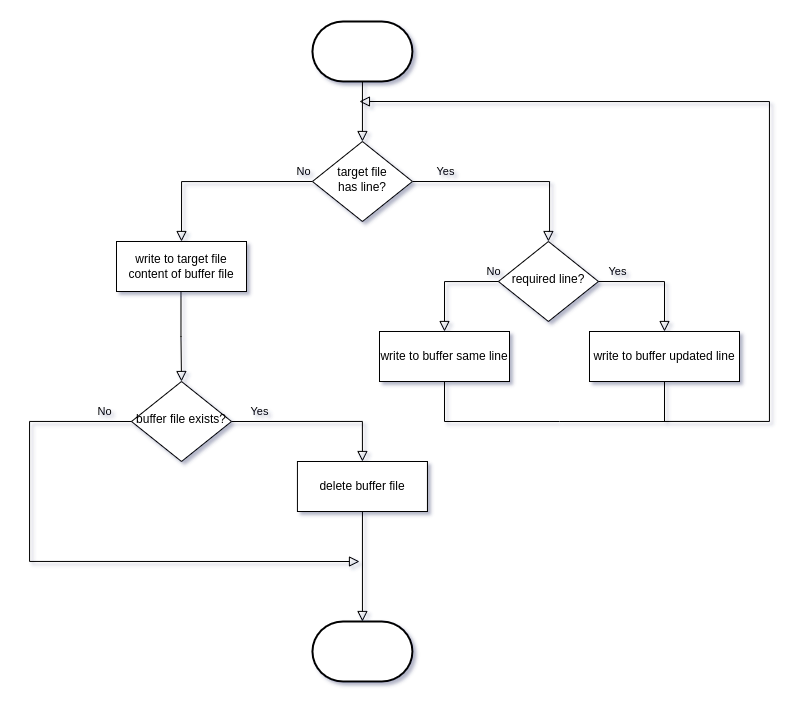

The diagram above was exported from draw.io. Its source (the exported page's mxGraphModel, read from the mxfile embedded in the PNG):
<mxGraphModel dx="1673" dy="829" grid="1" gridSize="10" guides="1" tooltips="1" connect="1" arrows="1" fold="1" page="1" pageScale="1" pageWidth="827" pageHeight="1169" math="0" shadow="0">
  <root>
    <mxCell id="WIyWlLk6GJQsqaUBKTNV-0" />
    <mxCell id="WIyWlLk6GJQsqaUBKTNV-1" parent="WIyWlLk6GJQsqaUBKTNV-0" />
    <mxCell id="WIyWlLk6GJQsqaUBKTNV-4" value="Yes" style="rounded=0;html=1;jettySize=auto;orthogonalLoop=1;fontSize=11;endArrow=block;endFill=0;endSize=8;strokeWidth=1;shadow=0;labelBackgroundColor=none;edgeStyle=orthogonalEdgeStyle;exitX=1;exitY=0.5;exitDx=0;exitDy=0;align=center;verticalAlign=middle;labelPosition=right;verticalLabelPosition=top;entryX=0.5;entryY=0;entryDx=0;entryDy=0;" parent="WIyWlLk6GJQsqaUBKTNV-1" source="WIyWlLk6GJQsqaUBKTNV-6" target="kHbMth_ZtVEOcy43OW_C-10" edge="1">
      <mxGeometry x="-0.6667" y="10" relative="1" as="geometry">
        <mxPoint as="offset" />
        <mxPoint x="549.94" y="240" as="targetPoint" />
        <Array as="points">
          <mxPoint x="590" y="200" />
          <mxPoint x="590" y="250" />
          <mxPoint x="589" y="250" />
        </Array>
      </mxGeometry>
    </mxCell>
    <mxCell id="WIyWlLk6GJQsqaUBKTNV-5" value="No" style="edgeStyle=orthogonalEdgeStyle;rounded=0;html=1;jettySize=auto;orthogonalLoop=1;fontSize=11;endArrow=block;endFill=0;endSize=8;strokeWidth=1;shadow=0;labelBackgroundColor=none;startArrow=none;exitX=0;exitY=0.5;exitDx=0;exitDy=0;entryX=0.5;entryY=0;entryDx=0;entryDy=0;" parent="WIyWlLk6GJQsqaUBKTNV-1" source="WIyWlLk6GJQsqaUBKTNV-6" target="kHbMth_ZtVEOcy43OW_C-28" edge="1">
      <mxGeometry x="-0.9055" y="-10" relative="1" as="geometry">
        <mxPoint as="offset" />
        <mxPoint x="140" y="320" as="sourcePoint" />
        <mxPoint x="240" y="260" as="targetPoint" />
        <Array as="points">
          <mxPoint x="222" y="200" />
        </Array>
      </mxGeometry>
    </mxCell>
    <mxCell id="WIyWlLk6GJQsqaUBKTNV-6" value="target file&lt;br&gt;has line?" style="rhombus;whiteSpace=wrap;html=1;shadow=0;fontFamily=Helvetica;fontSize=12;align=center;strokeWidth=1;spacing=6;spacingTop=-4;" parent="WIyWlLk6GJQsqaUBKTNV-1" vertex="1">
      <mxGeometry x="352.94" y="160" width="100" height="80" as="geometry" />
    </mxCell>
    <mxCell id="kHbMth_ZtVEOcy43OW_C-1" value="" style="strokeWidth=2;html=1;shape=mxgraph.flowchart.terminator;whiteSpace=wrap;" vertex="1" parent="WIyWlLk6GJQsqaUBKTNV-1">
      <mxGeometry x="352.94" y="40" width="100" height="60" as="geometry" />
    </mxCell>
    <mxCell id="kHbMth_ZtVEOcy43OW_C-3" value="write to buffer updated line" style="rounded=0;whiteSpace=wrap;html=1;" vertex="1" parent="WIyWlLk6GJQsqaUBKTNV-1">
      <mxGeometry x="630" y="350" width="150" height="50" as="geometry" />
    </mxCell>
    <mxCell id="kHbMth_ZtVEOcy43OW_C-7" value="" style="rounded=0;html=1;jettySize=auto;orthogonalLoop=1;fontSize=11;endArrow=block;endFill=0;endSize=8;strokeWidth=1;shadow=0;labelBackgroundColor=none;edgeStyle=orthogonalEdgeStyle;exitX=0.5;exitY=1;exitDx=0;exitDy=0;entryX=0.5;entryY=0;entryDx=0;entryDy=0;" edge="1" parent="WIyWlLk6GJQsqaUBKTNV-1" target="WIyWlLk6GJQsqaUBKTNV-6">
      <mxGeometry relative="1" as="geometry">
        <mxPoint x="402.94000000000005" y="100" as="sourcePoint" />
        <mxPoint x="412.94" y="70" as="targetPoint" />
      </mxGeometry>
    </mxCell>
    <mxCell id="kHbMth_ZtVEOcy43OW_C-9" value="" style="strokeWidth=2;html=1;shape=mxgraph.flowchart.terminator;whiteSpace=wrap;" vertex="1" parent="WIyWlLk6GJQsqaUBKTNV-1">
      <mxGeometry x="352.94" y="640" width="100" height="60" as="geometry" />
    </mxCell>
    <mxCell id="kHbMth_ZtVEOcy43OW_C-10" value="required line?" style="rhombus;whiteSpace=wrap;html=1;shadow=0;fontFamily=Helvetica;fontSize=12;align=center;strokeWidth=1;spacing=6;spacingTop=-4;" vertex="1" parent="WIyWlLk6GJQsqaUBKTNV-1">
      <mxGeometry x="538.94" y="260" width="100" height="80" as="geometry" />
    </mxCell>
    <mxCell id="kHbMth_ZtVEOcy43OW_C-12" value="Yes" style="rounded=0;html=1;jettySize=auto;orthogonalLoop=1;fontSize=11;endArrow=block;endFill=0;endSize=8;strokeWidth=1;shadow=0;labelBackgroundColor=none;edgeStyle=orthogonalEdgeStyle;align=center;verticalAlign=middle;labelPosition=right;verticalLabelPosition=top;entryX=0.5;entryY=0;entryDx=0;entryDy=0;exitX=1;exitY=0.5;exitDx=0;exitDy=0;" edge="1" parent="WIyWlLk6GJQsqaUBKTNV-1" source="kHbMth_ZtVEOcy43OW_C-10" target="kHbMth_ZtVEOcy43OW_C-3">
      <mxGeometry x="-0.6667" y="10" relative="1" as="geometry">
        <mxPoint as="offset" />
        <mxPoint x="639.94" y="290" as="sourcePoint" />
        <mxPoint x="698.94" y="349.9999999999998" as="targetPoint" />
        <Array as="points">
          <mxPoint x="705" y="300" />
        </Array>
      </mxGeometry>
    </mxCell>
    <mxCell id="kHbMth_ZtVEOcy43OW_C-13" value="No" style="edgeStyle=orthogonalEdgeStyle;rounded=0;html=1;jettySize=auto;orthogonalLoop=1;fontSize=11;endArrow=block;endFill=0;endSize=8;strokeWidth=1;shadow=0;labelBackgroundColor=none;exitX=0;exitY=0.5;exitDx=0;exitDy=0;entryX=0.5;entryY=0;entryDx=0;entryDy=0;" edge="1" parent="WIyWlLk6GJQsqaUBKTNV-1" source="kHbMth_ZtVEOcy43OW_C-10" target="kHbMth_ZtVEOcy43OW_C-15">
      <mxGeometry x="-0.9055" y="-10" relative="1" as="geometry">
        <mxPoint as="offset" />
        <mxPoint x="402.94" y="210" as="sourcePoint" />
        <mxPoint x="484" y="340" as="targetPoint" />
        <Array as="points">
          <mxPoint x="485" y="300" />
        </Array>
      </mxGeometry>
    </mxCell>
    <mxCell id="kHbMth_ZtVEOcy43OW_C-15" value="write to buffer same line" style="rounded=0;whiteSpace=wrap;html=1;" vertex="1" parent="WIyWlLk6GJQsqaUBKTNV-1">
      <mxGeometry x="420" y="350" width="130" height="50" as="geometry" />
    </mxCell>
    <mxCell id="kHbMth_ZtVEOcy43OW_C-19" value="" style="rounded=0;html=1;jettySize=auto;orthogonalLoop=1;fontSize=11;endArrow=block;endFill=0;endSize=8;strokeWidth=1;shadow=0;labelBackgroundColor=none;edgeStyle=orthogonalEdgeStyle;exitX=0.5;exitY=1;exitDx=0;exitDy=0;" edge="1" parent="WIyWlLk6GJQsqaUBKTNV-1" source="kHbMth_ZtVEOcy43OW_C-3">
      <mxGeometry relative="1" as="geometry">
        <mxPoint x="660" y="440" as="sourcePoint" />
        <mxPoint x="399.94" y="120" as="targetPoint" />
        <Array as="points">
          <mxPoint x="705" y="440" />
          <mxPoint x="810" y="440" />
          <mxPoint x="810" y="120" />
        </Array>
      </mxGeometry>
    </mxCell>
    <mxCell id="kHbMth_ZtVEOcy43OW_C-21" value="" style="rounded=0;html=1;jettySize=auto;orthogonalLoop=1;fontSize=11;endArrow=block;endFill=0;endSize=8;strokeWidth=1;shadow=0;labelBackgroundColor=none;edgeStyle=orthogonalEdgeStyle;entryX=0.5;entryY=0;entryDx=0;entryDy=0;entryPerimeter=0;exitX=0.5;exitY=1;exitDx=0;exitDy=0;" edge="1" parent="WIyWlLk6GJQsqaUBKTNV-1" source="kHbMth_ZtVEOcy43OW_C-34" target="kHbMth_ZtVEOcy43OW_C-9">
      <mxGeometry relative="1" as="geometry">
        <mxPoint x="367" y="560" as="sourcePoint" />
        <mxPoint x="369" y="510" as="targetPoint" />
        <Array as="points" />
      </mxGeometry>
    </mxCell>
    <mxCell id="kHbMth_ZtVEOcy43OW_C-23" value="" style="endArrow=none;html=1;rounded=0;entryX=0.5;entryY=1;entryDx=0;entryDy=0;" edge="1" parent="WIyWlLk6GJQsqaUBKTNV-1" target="kHbMth_ZtVEOcy43OW_C-15">
      <mxGeometry width="50" height="50" relative="1" as="geometry">
        <mxPoint x="710" y="440" as="sourcePoint" />
        <mxPoint x="410" y="360" as="targetPoint" />
        <Array as="points">
          <mxPoint x="600" y="440" />
          <mxPoint x="485" y="440" />
        </Array>
      </mxGeometry>
    </mxCell>
    <mxCell id="kHbMth_ZtVEOcy43OW_C-28" value="write to target file content of buffer file" style="rounded=0;whiteSpace=wrap;html=1;" vertex="1" parent="WIyWlLk6GJQsqaUBKTNV-1">
      <mxGeometry x="157" y="260" width="130" height="50" as="geometry" />
    </mxCell>
    <mxCell id="kHbMth_ZtVEOcy43OW_C-30" value="buffer file exists?" style="rhombus;whiteSpace=wrap;html=1;shadow=0;fontFamily=Helvetica;fontSize=12;align=center;strokeWidth=1;spacing=6;spacingTop=-4;" vertex="1" parent="WIyWlLk6GJQsqaUBKTNV-1">
      <mxGeometry x="172" y="400" width="100" height="80" as="geometry" />
    </mxCell>
    <mxCell id="kHbMth_ZtVEOcy43OW_C-31" value="" style="rounded=0;html=1;jettySize=auto;orthogonalLoop=1;fontSize=11;endArrow=block;endFill=0;endSize=8;strokeWidth=1;shadow=0;labelBackgroundColor=none;edgeStyle=orthogonalEdgeStyle;exitX=0.496;exitY=1;exitDx=0;exitDy=0;exitPerimeter=0;entryX=0.5;entryY=0;entryDx=0;entryDy=0;" edge="1" parent="WIyWlLk6GJQsqaUBKTNV-1" source="kHbMth_ZtVEOcy43OW_C-28" target="kHbMth_ZtVEOcy43OW_C-30">
      <mxGeometry relative="1" as="geometry">
        <mxPoint x="211.56" y="320" as="sourcePoint" />
        <mxPoint x="210" y="380" as="targetPoint" />
        <Array as="points" />
      </mxGeometry>
    </mxCell>
    <mxCell id="kHbMth_ZtVEOcy43OW_C-32" value="Yes" style="rounded=0;html=1;jettySize=auto;orthogonalLoop=1;fontSize=11;endArrow=block;endFill=0;endSize=8;strokeWidth=1;shadow=0;labelBackgroundColor=none;edgeStyle=orthogonalEdgeStyle;align=center;verticalAlign=middle;labelPosition=right;verticalLabelPosition=top;entryX=0.5;entryY=0;entryDx=0;entryDy=0;exitX=1;exitY=0.5;exitDx=0;exitDy=0;" edge="1" parent="WIyWlLk6GJQsqaUBKTNV-1" source="kHbMth_ZtVEOcy43OW_C-30" target="kHbMth_ZtVEOcy43OW_C-34">
      <mxGeometry x="-0.6667" y="10" relative="1" as="geometry">
        <mxPoint as="offset" />
        <mxPoint x="277" y="400" as="sourcePoint" />
        <mxPoint x="366" y="450" as="targetPoint" />
        <Array as="points">
          <mxPoint x="403" y="440" />
        </Array>
      </mxGeometry>
    </mxCell>
    <mxCell id="kHbMth_ZtVEOcy43OW_C-33" value="No" style="edgeStyle=orthogonalEdgeStyle;rounded=0;html=1;jettySize=auto;orthogonalLoop=1;fontSize=11;endArrow=block;endFill=0;endSize=8;strokeWidth=1;shadow=0;labelBackgroundColor=none;exitX=0;exitY=0.5;exitDx=0;exitDy=0;" edge="1" parent="WIyWlLk6GJQsqaUBKTNV-1" source="kHbMth_ZtVEOcy43OW_C-30">
      <mxGeometry x="-0.9055" y="-10" relative="1" as="geometry">
        <mxPoint as="offset" />
        <mxPoint x="141.00000000000006" y="400" as="sourcePoint" />
        <mxPoint x="400" y="580" as="targetPoint" />
        <Array as="points">
          <mxPoint x="70" y="440" />
          <mxPoint x="70" y="580" />
        </Array>
      </mxGeometry>
    </mxCell>
    <mxCell id="kHbMth_ZtVEOcy43OW_C-34" value="delete buffer file" style="rounded=0;whiteSpace=wrap;html=1;" vertex="1" parent="WIyWlLk6GJQsqaUBKTNV-1">
      <mxGeometry x="337.94" y="480" width="130" height="50" as="geometry" />
    </mxCell>
  </root>
</mxGraphModel>